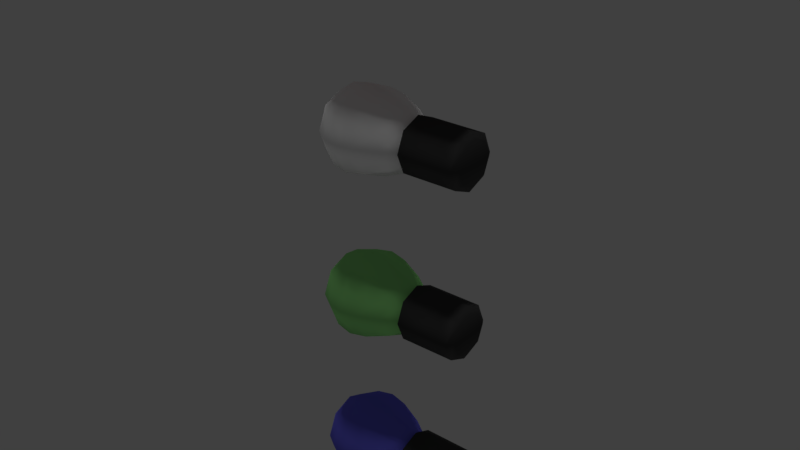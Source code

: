 # Source: lightchain_01_mockup.blend  (saved by Blender 2.78.0; exported with 4.5.12 LTS)
import bpy
from mathutils import Matrix  # noqa: F401  (used for matrix-valued properties, if any)

bpy.ops.wm.read_factory_settings(use_empty=True)
scene = bpy.context.scene
scene.name = 'Scene'

# ---- collections
col_collection_1 = bpy.data.collections.new('Collection 1'); scene.collection.children.link(col_collection_1)

# ---- materials (node trees are filled in below, after node groups)
mat_lightchain_01_material = bpy.data.materials.new('lightchain_01_material')
mat_lightchain_01_material.alpha_threshold = 0.0
mat_lightchain_01_material.use_transparent_shadow = False
mat_lightchain_01_material.diffuse_color = (0.05222, 0.05222, 0.05222, 1.0)
mat_lightchain_01_material.roughness = 0.5
mat_lightchain_01_material.specular_intensity = 0.0
mat_bulb_02_material = bpy.data.materials.new('bulb_02_material')
mat_bulb_02_material.alpha_threshold = 0.0
mat_bulb_02_material.use_transparent_shadow = False
mat_bulb_02_material.diffuse_color = (0.8, 0.05167, 0.07234, 1.0)
mat_bulb_02_material.roughness = 0.5
mat_bulb_02_material.specular_intensity = 0.0
mat_bulb_04_material = bpy.data.materials.new('bulb_04_material')
mat_bulb_04_material.alpha_threshold = 0.0
mat_bulb_04_material.use_transparent_shadow = False
mat_bulb_04_material.diffuse_color = (1.0, 1.0, 1.0, 1.0)
mat_bulb_04_material.roughness = 0.5
mat_bulb_04_material.specular_intensity = 0.0
mat_bulb_03_material = bpy.data.materials.new('bulb_03_material')
mat_bulb_03_material.alpha_threshold = 0.0
mat_bulb_03_material.use_transparent_shadow = False
mat_bulb_03_material.diffuse_color = (0.306, 0.8, 0.2444, 1.0)
mat_bulb_03_material.roughness = 0.5
mat_bulb_03_material.specular_intensity = 0.0
mat_bulb_01_material = bpy.data.materials.new('bulb_01_material')
mat_bulb_01_material.alpha_threshold = 0.0
mat_bulb_01_material.use_transparent_shadow = False
mat_bulb_01_material.diffuse_color = (0.1447, 0.139, 0.8, 1.0)
mat_bulb_01_material.roughness = 0.5
mat_bulb_01_material.specular_intensity = 0.0

# ---- material node trees

# ---- world
world_world = bpy.data.worlds.new('World'); scene.world = world_world
world_world.color = (0.05088, 0.05088, 0.05088)
world_world.use_sun_shadow = False
world_world.sun_shadow_jitter_overblur = 0.0
world_world.cycles.sampling_method = 'MANUAL'

# ---- lights
light_hemi_001 = bpy.data.lights.new('Hemi.001', 'SUN')
light_hemi_001.transmission_factor = 0.0
light_hemi_001.angle = 0.1993
light_hemi_001.energy = 0.5
light_hemi_001.shadow_buffer_clip_start = 0.5
light_hemi_001.shadow_soft_size = 0.1
light_hemi_001.shadow_cascade_max_distance = 1000.0
light_hemi = bpy.data.lights.new('Hemi', 'SUN')
light_hemi.transmission_factor = 0.0
light_hemi.angle = 0.1993
light_hemi.energy = 1.0
light_hemi.shadow_buffer_clip_start = 0.5
light_hemi.shadow_soft_size = 0.1
light_hemi.shadow_cascade_max_distance = 1000.0

# ---- meshes
me_circle_003 = bpy.data.meshes.new('Circle.003')
me_circle_003.from_pydata([(5.519e-10, 0.025, 0.45), (1.876e-09, 0.01768, 0.4677), (3.863e-10, -1.093e-09, 0.475), (1.876e-09, -0.01768, 0.4677), (5.519e-10, -0.025, 0.45), (3.863e-10, -0.01768, 0.4323), (3.863e-10, 2.981e-10, 0.425), (3.863e-10, 0.01768, 0.4323), (-0.05, 2.981e-10, 0.425), (-0.05, -0.01768, 0.4323), (-0.05, -0.025, 0.45), (-0.05, -0.01768, 0.4677), (-0.05, -1.093e-09, 0.475), (-0.05, 0.025, 0.45), (-0.05, 0.01768, 0.4677), (-0.05, 0.01768, 0.4323), (-0.05, 0.01414, 0.4641), (-0.05, -0.02, 0.45), (-0.05, -0.01414, 0.4641), (-0.05, 2.142e-10, 0.43), (-0.05, -0.01414, 0.4359), (-0.05, 0.02, 0.45), (-0.05, 0.01414, 0.4359), (-0.05, -8.985e-10, 0.47), (-0.008635, 6.663e-12, 0.45), (-0.008635, 0.01171, 0.4617), (-0.008635, -0.01656, 0.45), (-0.008635, -0.01171, 0.4617), (-0.008635, 2.041e-10, 0.4334), (-0.008635, -0.01171, 0.4383), (-0.008635, 0.01656, 0.45), (-0.008635, 0.01171, 0.4383), (-0.008635, -7.172e-10, 0.4666), (0.00363, 0.01356, 0.4636), (0.00363, 0.01918, 0.45), (0.00363, -8.382e-10, 0.4692), (0.00363, -0.01356, 0.4636), (0.00363, -0.01918, 0.45), (0.00363, -0.01356, 0.4364), (0.00363, 2.287e-10, 0.4308), (0.00363, 0.01356, 0.4364), (0.00363, 1.815e-17, 0.45), (5.519e-10, 0.025, 0.3), (1.876e-09, 0.01768, 0.3177), (3.863e-10, -1.093e-09, 0.325), (1.876e-09, -0.01768, 0.3177), (5.519e-10, -0.025, 0.3), (3.863e-10, -0.01768, 0.2823), (3.863e-10, 2.981e-10, 0.275), (3.863e-10, 0.01768, 0.2823), (-0.05, 2.981e-10, 0.275), (-0.05, -0.01768, 0.2823), (-0.05, -0.025, 0.3), (-0.05, -0.01768, 0.3177), (-0.05, -1.093e-09, 0.325), (-0.05, 0.025, 0.3), (-0.05, 0.01768, 0.3177), (-0.05, 0.01768, 0.2823), (-0.05, 0.01414, 0.3141), (-0.05, -0.02, 0.3), (-0.05, -0.01414, 0.3141), (-0.05, 2.142e-10, 0.28), (-0.05, -0.01414, 0.2859), (-0.05, 0.02, 0.3), (-0.05, 0.01414, 0.2859), (-0.05, -8.985e-10, 0.32), (-0.008635, 6.663e-12, 0.3), (-0.008635, 0.01171, 0.3117), (-0.008635, -0.01656, 0.3), (-0.008635, -0.01171, 0.3117), (-0.008635, 2.041e-10, 0.2834), (-0.008635, -0.01171, 0.2883), (-0.008635, 0.01656, 0.3), (-0.008635, 0.01171, 0.2883), (-0.008635, -7.172e-10, 0.3166), (0.00363, 0.01356, 0.3136), (0.00363, 0.01918, 0.3), (0.00363, -8.382e-10, 0.3192), (0.00363, -0.01356, 0.3136), (0.00363, -0.01918, 0.3), (0.00363, -0.01356, 0.2864), (0.00363, 2.287e-10, 0.2808), (0.00363, 0.01356, 0.2864), (0.00363, 1.815e-17, 0.3), (5.519e-10, 0.025, 0.15), (1.876e-09, 0.01768, 0.1677), (3.863e-10, -1.093e-09, 0.175), (1.876e-09, -0.01768, 0.1677), (5.519e-10, -0.025, 0.15), (3.863e-10, -0.01768, 0.1323), (3.863e-10, 2.981e-10, 0.125), (3.863e-10, 0.01768, 0.1323), (-0.05, 2.981e-10, 0.125), (-0.05, -0.01768, 0.1323), (-0.05, -0.025, 0.15), (-0.05, -0.01768, 0.1677), (-0.05, -1.093e-09, 0.175), (-0.05, 0.025, 0.15), (-0.05, 0.01768, 0.1677), (-0.05, 0.01768, 0.1323), (-0.05, 0.01414, 0.1641), (-0.05, -0.02, 0.15), (-0.05, -0.01414, 0.1641), (-0.05, 2.142e-10, 0.13), (-0.05, -0.01414, 0.1359), (-0.05, 0.02, 0.15), (-0.05, 0.01414, 0.1359), (-0.05, -8.985e-10, 0.17), (-0.008635, 6.663e-12, 0.15), (-0.008635, 0.01171, 0.1617), (-0.008635, -0.01656, 0.15), (-0.008635, -0.01171, 0.1617), (-0.008635, 2.041e-10, 0.1334), (-0.008635, -0.01171, 0.1383), (-0.008635, 0.01656, 0.15), (-0.008635, 0.01171, 0.1383), (-0.008635, -7.172e-10, 0.1666), (0.00363, 0.01356, 0.1636), (0.00363, 0.01918, 0.15), (0.00363, -8.382e-10, 0.1692), (0.00363, -0.01356, 0.1636), (0.00363, -0.01918, 0.15), (0.00363, -0.01356, 0.1364), (0.00363, 2.287e-10, 0.1308), (0.00363, 0.01356, 0.1364), (0.00363, 1.815e-17, 0.15), (5.519e-10, 0.025, 0.0), (1.876e-09, 0.01768, 0.01768), (3.863e-10, -1.093e-09, 0.025), (1.876e-09, -0.01768, 0.01768), (5.519e-10, -0.025, 0.0), (3.863e-10, -0.01768, -0.01768), (3.863e-10, 2.981e-10, -0.025), (3.863e-10, 0.01768, -0.01768), (-0.05, 2.981e-10, -0.025), (-0.05, -0.01768, -0.01768), (-0.05, -0.025, 0.0), (-0.05, -0.01768, 0.01768), (-0.05, -1.093e-09, 0.025), (-0.05, 0.025, 0.0), (-0.05, 0.01768, 0.01768), (-0.05, 0.01768, -0.01768), (-0.05, 0.01414, 0.01414), (-0.05, -0.02, 0.0), (-0.05, -0.01414, 0.01414), (-0.05, 2.142e-10, -0.02), (-0.05, -0.01414, -0.01414), (-0.05, 0.02, 0.0), (-0.05, 0.01414, -0.01414), (-0.05, -8.985e-10, 0.02), (-0.008635, 6.663e-12, 0.0), (-0.008635, 0.01171, 0.01171), (-0.008635, -0.01656, 0.0), (-0.008635, -0.01171, 0.01171), (-0.008635, 2.041e-10, -0.01656), (-0.008635, -0.01171, -0.01171), (-0.008635, 0.01656, 0.0), (-0.008635, 0.01171, -0.01171), (-0.008635, -7.172e-10, 0.01656), (0.00363, 0.01356, 0.01356), (0.00363, 0.01918, 0.0), (0.00363, -8.382e-10, 0.01918), (0.00363, -0.01356, 0.01356), (0.00363, -0.01918, 0.0), (0.00363, -0.01356, -0.01356), (0.00363, 2.287e-10, -0.01918), (0.00363, 0.01356, -0.01356), (0.00363, 1.815e-17, 0.0)], [], [(2, 35, 33, 1), (4, 37, 36, 3), (6, 39, 38, 5), (0, 34, 40, 7), (1, 33, 34, 0), (3, 36, 35, 2), (5, 38, 37, 4), (7, 40, 39, 6), (14, 16, 23, 12), (15, 22, 21, 13), (8, 19, 22, 15), (10, 17, 20, 9), (12, 23, 18, 11), (13, 21, 16, 14), (9, 20, 19, 8), (11, 18, 17, 10), (7, 15, 13, 0), (5, 9, 8, 6), (3, 11, 10, 4), (1, 14, 12, 2), (6, 8, 15, 7), (4, 10, 9, 5), (2, 12, 11, 3), (0, 13, 14, 1), (19, 28, 31, 22), (17, 26, 29, 20), (23, 32, 27, 18), (21, 30, 25, 16), (22, 31, 30, 21), (20, 29, 28, 19), (18, 27, 26, 17), (16, 25, 32, 23), (31, 24, 30), (29, 24, 28), (27, 24, 26), (25, 24, 32), (28, 24, 31), (26, 24, 29), (32, 24, 27), (30, 24, 25), (40, 34, 41), (38, 39, 41), (36, 37, 41), (33, 35, 41), (39, 40, 41), (37, 38, 41), (35, 36, 41), (34, 33, 41), (44, 77, 75, 43), (46, 79, 78, 45), (48, 81, 80, 47), (42, 76, 82, 49), (43, 75, 76, 42), (45, 78, 77, 44), (47, 80, 79, 46), (49, 82, 81, 48), (56, 58, 65, 54), (57, 64, 63, 55), (50, 61, 64, 57), (52, 59, 62, 51), (54, 65, 60, 53), (55, 63, 58, 56), (51, 62, 61, 50), (53, 60, 59, 52), (49, 57, 55, 42), (47, 51, 50, 48), (45, 53, 52, 46), (43, 56, 54, 44), (48, 50, 57, 49), (46, 52, 51, 47), (44, 54, 53, 45), (42, 55, 56, 43), (61, 70, 73, 64), (59, 68, 71, 62), (65, 74, 69, 60), (63, 72, 67, 58), (64, 73, 72, 63), (62, 71, 70, 61), (60, 69, 68, 59), (58, 67, 74, 65), (73, 66, 72), (71, 66, 70), (69, 66, 68), (67, 66, 74), (70, 66, 73), (68, 66, 71), (74, 66, 69), (72, 66, 67), (82, 76, 83), (80, 81, 83), (78, 79, 83), (75, 77, 83), (81, 82, 83), (79, 80, 83), (77, 78, 83), (76, 75, 83), (86, 119, 117, 85), (88, 121, 120, 87), (90, 123, 122, 89), (84, 118, 124, 91), (85, 117, 118, 84), (87, 120, 119, 86), (89, 122, 121, 88), (91, 124, 123, 90), (98, 100, 107, 96), (99, 106, 105, 97), (92, 103, 106, 99), (94, 101, 104, 93), (96, 107, 102, 95), (97, 105, 100, 98), (93, 104, 103, 92), (95, 102, 101, 94), (91, 99, 97, 84), (89, 93, 92, 90), (87, 95, 94, 88), (85, 98, 96, 86), (90, 92, 99, 91), (88, 94, 93, 89), (86, 96, 95, 87), (84, 97, 98, 85), (103, 112, 115, 106), (101, 110, 113, 104), (107, 116, 111, 102), (105, 114, 109, 100), (106, 115, 114, 105), (104, 113, 112, 103), (102, 111, 110, 101), (100, 109, 116, 107), (115, 108, 114), (113, 108, 112), (111, 108, 110), (109, 108, 116), (112, 108, 115), (110, 108, 113), (116, 108, 111), (114, 108, 109), (124, 118, 125), (122, 123, 125), (120, 121, 125), (117, 119, 125), (123, 124, 125), (121, 122, 125), (119, 120, 125), (118, 117, 125), (128, 161, 159, 127), (130, 163, 162, 129), (132, 165, 164, 131), (126, 160, 166, 133), (127, 159, 160, 126), (129, 162, 161, 128), (131, 164, 163, 130), (133, 166, 165, 132), (140, 142, 149, 138), (141, 148, 147, 139), (134, 145, 148, 141), (136, 143, 146, 135), (138, 149, 144, 137), (139, 147, 142, 140), (135, 146, 145, 134), (137, 144, 143, 136), (133, 141, 139, 126), (131, 135, 134, 132), (129, 137, 136, 130), (127, 140, 138, 128), (132, 134, 141, 133), (130, 136, 135, 131), (128, 138, 137, 129), (126, 139, 140, 127), (145, 154, 157, 148), (143, 152, 155, 146), (149, 158, 153, 144), (147, 156, 151, 142), (148, 157, 156, 147), (146, 155, 154, 145), (144, 153, 152, 143), (142, 151, 158, 149), (157, 150, 156), (155, 150, 154), (153, 150, 152), (151, 150, 158), (154, 150, 157), (152, 150, 155), (158, 150, 153), (156, 150, 151), (166, 160, 167), (164, 165, 167), (162, 163, 167), (159, 161, 167), (165, 166, 167), (163, 164, 167), (161, 162, 167), (160, 159, 167)])
me_circle_003.polygons.foreach_set('use_smooth', [True] * 192)
me_circle_003.materials.append(mat_lightchain_01_material)
me_circle_003.use_remesh_preserve_volume = False
me_circle_003.use_remesh_preserve_attributes = False
me_circle_003.use_mirror_vertex_groups = False
me_circle_003.update()
me_sphere_003 = bpy.data.meshes.new('Sphere.003')
me_sphere_003.from_pydata([(-0.05178, 0.01966, -2.193e-09), (-0.05178, 0.01391, -0.01391), (-0.06393, 0.01976, -0.01976), (-0.08416, 0.02582, -0.02582), (-0.1002, 0.02795, -0.02795), (-0.1153, 0.02582, -0.02582), (-0.1281, 0.01976, -0.01976), (-0.1367, 0.0107, -0.0107), (-0.05178, 7.174e-09, -0.01966), (-0.06393, 7.46e-09, -0.02795), (-0.08416, 7.46e-09, -0.03652), (-0.1002, 6.282e-09, -0.03953), (-0.1153, 7.46e-09, -0.03652), (-0.1281, 7.46e-09, -0.02795), (-0.1367, 6.871e-09, -0.01513), (-0.05178, -0.01391, -0.01391), (-0.06393, -0.01976, -0.01976), (-0.08416, -0.02582, -0.02582), (-0.1002, -0.02795, -0.02795), (-0.1153, -0.02582, -0.02582), (-0.1281, -0.01976, -0.01976), (-0.1367, -0.0107, -0.0107), (-0.05178, -0.01966, -2.193e-09), (-0.06393, -0.02795, -1.663e-09), (-0.08416, -0.03652, -1.663e-09), (-0.1002, -0.03953, -3.267e-10), (-0.1153, -0.03652, -4.851e-10), (-0.1281, -0.02795, 6.93e-10), (-0.1367, -0.01513, 6.93e-10), (-0.05178, -0.01391, 0.01391), (-0.06393, -0.01976, 0.01976), (-0.08416, -0.02582, 0.02582), (-0.1002, -0.02795, 0.02795), (-0.1153, -0.02582, 0.02582), (-0.1281, -0.01976, 0.01976), (-0.1367, -0.0107, 0.0107), (-0.1397, 6.968e-09, 6.93e-10), (-0.05178, 7.94e-09, 0.01966), (-0.06393, 7.46e-09, 0.02795), (-0.08416, 5.104e-09, 0.03652), (-0.1002, 7.46e-09, 0.03953), (-0.1153, 5.104e-09, 0.03652), (-0.1281, 7.46e-09, 0.02795), (-0.1367, 7.46e-09, 0.01513), (-0.05178, 0.01391, 0.01391), (-0.06393, 0.01976, 0.01976), (-0.08416, 0.02582, 0.02582), (-0.1002, 0.02795, 0.02795), (-0.1153, 0.02582, 0.02582), (-0.1281, 0.01976, 0.01976), (-0.1367, 0.0107, 0.0107), (-0.06393, 0.02795, 6.93e-10), (-0.08416, 0.03652, 1.871e-09), (-0.1002, 0.03953, -3.267e-10), (-0.1153, 0.03652, 3.049e-09), (-0.1281, 0.02795, 3.049e-09), (-0.1367, 0.01513, 6.93e-10), (-0.01135, 1.086e-09, 3.194e-09), (-0.01436, 0.01122, -0.01122), (-0.01436, 0.01587, -1.655e-09), (-0.01436, 4.978e-09, -0.01587), (-0.01436, -0.01122, -0.01122), (-0.01436, -0.01587, -1.655e-09), (-0.01436, -0.01122, 0.01122), (-0.01436, 5.596e-09, 0.01587), (-0.01436, 0.01122, 0.01122), (-0.01875, 6.094e-09, -0.01966), (-0.01875, -0.01966, -2.099e-09), (-0.01875, -0.01391, -0.01391), (-0.01875, 0.01391, -0.01391), (-0.01875, -0.01391, 0.01391), (-0.01875, 6.86e-09, 0.01966), (-0.01875, 0.01966, -2.099e-09), (-0.01875, 0.01391, 0.01391)], [], [(36, 56, 7), (55, 54, 5, 6), (53, 52, 3, 4), (51, 0, 1, 2), (56, 55, 6, 7), (54, 53, 4, 5), (52, 51, 2, 3), (68, 66, 60, 61), (2, 1, 8, 9), (7, 6, 13, 14), (5, 4, 11, 12), (3, 2, 9, 10), (66, 69, 58, 60), (36, 7, 14), (6, 5, 12, 13), (4, 3, 10, 11), (14, 13, 20, 21), (12, 11, 18, 19), (10, 9, 16, 17), (70, 67, 62, 63), (36, 14, 21), (13, 12, 19, 20), (11, 10, 17, 18), (9, 8, 15, 16), (67, 68, 61, 62), (36, 21, 28), (20, 19, 26, 27), (18, 17, 24, 25), (16, 15, 22, 23), (21, 20, 27, 28), (19, 18, 25, 26), (17, 16, 23, 24), (27, 26, 33, 34), (25, 24, 31, 32), (23, 22, 29, 30), (28, 27, 34, 35), (26, 25, 32, 33), (24, 23, 30, 31), (69, 72, 59, 58), (36, 28, 35), (35, 34, 42, 43), (33, 32, 40, 41), (31, 30, 38, 39), (71, 70, 63, 64), (36, 35, 43), (34, 33, 41, 42), (32, 31, 39, 40), (30, 29, 37, 38), (41, 40, 47, 48), (39, 38, 45, 46), (73, 71, 64, 65), (36, 43, 50), (42, 41, 48, 49), (40, 39, 46, 47), (38, 37, 44, 45), (43, 42, 49, 50), (36, 50, 56), (49, 48, 54, 55), (47, 46, 52, 53), (45, 44, 0, 51), (50, 49, 55, 56), (48, 47, 53, 54), (46, 45, 51, 52), (72, 73, 65, 59), (59, 57, 58), (58, 57, 60), (60, 57, 61), (61, 57, 62), (62, 57, 63), (63, 57, 64), (64, 57, 65), (65, 57, 59), (0, 44, 73, 72), (44, 37, 71, 73), (37, 29, 70, 71), (1, 0, 72, 69), (22, 15, 68, 67), (29, 22, 67, 70), (8, 1, 69, 66), (15, 8, 66, 68)])
me_sphere_003.polygons.foreach_set('use_smooth', [True] * 80)
me_sphere_003.materials.append(mat_bulb_02_material)
me_sphere_003.use_remesh_preserve_volume = False
me_sphere_003.use_remesh_preserve_attributes = False
me_sphere_003.use_mirror_vertex_groups = False
me_sphere_003.update()
me_sphere_002 = bpy.data.meshes.new('Sphere.002')
me_sphere_002.from_pydata([(-0.05178, 0.01966, -1.192e-08), (-0.05178, 0.01391, -0.01391), (-0.06393, 0.01976, -0.01976), (-0.08416, 0.02582, -0.02582), (-0.1002, 0.02795, -0.02795), (-0.1153, 0.02582, -0.02582), (-0.1281, 0.01976, -0.01976), (-0.1367, 0.0107, -0.0107), (-0.05178, 5.96e-09, -0.01966), (-0.06393, 8.941e-09, -0.02795), (-0.08416, 8.941e-09, -0.03652), (-0.1002, 5.96e-09, -0.03953), (-0.1153, 8.941e-09, -0.03652), (-0.1281, 8.941e-09, -0.02795), (-0.1367, 5.96e-09, -0.01513), (-0.05178, -0.01391, -0.01391), (-0.06393, -0.01976, -0.01976), (-0.08416, -0.02582, -0.02582), (-0.1002, -0.02795, -0.02795), (-0.1153, -0.02582, -0.02582), (-0.1281, -0.01976, -0.01976), (-0.1367, -0.0107, -0.0107), (-0.05178, -0.01966, -1.192e-08), (-0.06393, -0.02795, -1.192e-08), (-0.08416, -0.03652, -1.192e-08), (-0.1002, -0.03953, -1.192e-08), (-0.1153, -0.03652, -1.192e-08), (-0.1281, -0.02795, -1.192e-08), (-0.1367, -0.01513, -1.192e-08), (-0.05178, -0.01391, 0.01391), (-0.06393, -0.01976, 0.01976), (-0.08416, -0.02582, 0.02582), (-0.1002, -0.02795, 0.02795), (-0.1153, -0.02582, 0.02582), (-0.1281, -0.01976, 0.01976), (-0.1367, -0.0107, 0.0107), (-0.1397, 5.96e-09, -1.192e-08), (-0.05178, 8.941e-09, 0.01966), (-0.06393, 8.941e-09, 0.02795), (-0.08416, 5.96e-09, 0.03652), (-0.1002, 8.941e-09, 0.03953), (-0.1153, 5.96e-09, 0.03652), (-0.1281, 8.941e-09, 0.02795), (-0.1367, 8.941e-09, 0.01513), (-0.05178, 0.01391, 0.01391), (-0.06393, 0.01976, 0.01976), (-0.08416, 0.02582, 0.02582), (-0.1002, 0.02795, 0.02795), (-0.1153, 0.02582, 0.02582), (-0.1281, 0.01976, 0.01976), (-0.1367, 0.0107, 0.0107), (-0.06393, 0.02795, -1.192e-08), (-0.08416, 0.03652, -1.192e-08), (-0.1002, 0.03953, -1.192e-08), (-0.1153, 0.03652, -1.192e-08), (-0.1281, 0.02795, -1.192e-08), (-0.1367, 0.01513, -1.192e-08), (-0.01135, 0.0, -1.192e-08), (-0.01436, 0.01122, -0.01122), (-0.01436, 0.01587, -1.192e-08), (-0.01436, 5.96e-09, -0.01587), (-0.01436, -0.01122, -0.01122), (-0.01436, -0.01587, -1.192e-08), (-0.01436, -0.01122, 0.01122), (-0.01436, 5.96e-09, 0.01587), (-0.01436, 0.01122, 0.01122), (-0.01875, 5.96e-09, -0.01966), (-0.01875, -0.01966, -1.192e-08), (-0.01875, -0.01391, -0.01391), (-0.01875, 0.01391, -0.01391), (-0.01875, -0.01391, 0.01391), (-0.01875, 5.96e-09, 0.01966), (-0.01875, 0.01966, -1.192e-08), (-0.01875, 0.01391, 0.01391)], [], [(36, 56, 7), (55, 54, 5, 6), (53, 52, 3, 4), (51, 0, 1, 2), (56, 55, 6, 7), (54, 53, 4, 5), (52, 51, 2, 3), (68, 66, 60, 61), (2, 1, 8, 9), (7, 6, 13, 14), (5, 4, 11, 12), (3, 2, 9, 10), (66, 69, 58, 60), (36, 7, 14), (6, 5, 12, 13), (4, 3, 10, 11), (14, 13, 20, 21), (12, 11, 18, 19), (10, 9, 16, 17), (70, 67, 62, 63), (36, 14, 21), (13, 12, 19, 20), (11, 10, 17, 18), (9, 8, 15, 16), (67, 68, 61, 62), (36, 21, 28), (20, 19, 26, 27), (18, 17, 24, 25), (16, 15, 22, 23), (21, 20, 27, 28), (19, 18, 25, 26), (17, 16, 23, 24), (27, 26, 33, 34), (25, 24, 31, 32), (23, 22, 29, 30), (28, 27, 34, 35), (26, 25, 32, 33), (24, 23, 30, 31), (69, 72, 59, 58), (36, 28, 35), (35, 34, 42, 43), (33, 32, 40, 41), (31, 30, 38, 39), (71, 70, 63, 64), (36, 35, 43), (34, 33, 41, 42), (32, 31, 39, 40), (30, 29, 37, 38), (41, 40, 47, 48), (39, 38, 45, 46), (73, 71, 64, 65), (36, 43, 50), (42, 41, 48, 49), (40, 39, 46, 47), (38, 37, 44, 45), (43, 42, 49, 50), (36, 50, 56), (49, 48, 54, 55), (47, 46, 52, 53), (45, 44, 0, 51), (50, 49, 55, 56), (48, 47, 53, 54), (46, 45, 51, 52), (72, 73, 65, 59), (59, 57, 58), (58, 57, 60), (60, 57, 61), (61, 57, 62), (62, 57, 63), (63, 57, 64), (64, 57, 65), (65, 57, 59), (0, 44, 73, 72), (44, 37, 71, 73), (37, 29, 70, 71), (1, 0, 72, 69), (22, 15, 68, 67), (29, 22, 67, 70), (8, 1, 69, 66), (15, 8, 66, 68)])
me_sphere_002.polygons.foreach_set('use_smooth', [True] * 80)
me_sphere_002.materials.append(mat_bulb_04_material)
me_sphere_002.use_remesh_preserve_volume = False
me_sphere_002.use_remesh_preserve_attributes = False
me_sphere_002.use_mirror_vertex_groups = False
me_sphere_002.update()
me_sphere_001 = bpy.data.meshes.new('Sphere.001')
me_sphere_001.from_pydata([(-0.05178, 0.01966, -2.193e-09), (-0.05178, 0.01391, -0.01391), (-0.06393, 0.01976, -0.01976), (-0.08416, 0.02582, -0.02582), (-0.1002, 0.02795, -0.02795), (-0.1153, 0.02582, -0.02582), (-0.1281, 0.01976, -0.01976), (-0.1367, 0.0107, -0.0107), (-0.05178, 7.174e-09, -0.01966), (-0.06393, 7.46e-09, -0.02795), (-0.08416, 7.46e-09, -0.03652), (-0.1002, 6.282e-09, -0.03953), (-0.1153, 7.46e-09, -0.03652), (-0.1281, 7.46e-09, -0.02795), (-0.1367, 6.871e-09, -0.01513), (-0.05178, -0.01391, -0.01391), (-0.06393, -0.01976, -0.01976), (-0.08416, -0.02582, -0.02582), (-0.1002, -0.02795, -0.02795), (-0.1153, -0.02582, -0.02582), (-0.1281, -0.01976, -0.01976), (-0.1367, -0.0107, -0.0107), (-0.05178, -0.01966, -2.193e-09), (-0.06393, -0.02795, -1.663e-09), (-0.08416, -0.03652, -1.663e-09), (-0.1002, -0.03953, -3.267e-10), (-0.1153, -0.03652, -4.851e-10), (-0.1281, -0.02795, 6.93e-10), (-0.1367, -0.01513, 6.93e-10), (-0.05178, -0.01391, 0.01391), (-0.06393, -0.01976, 0.01976), (-0.08416, -0.02582, 0.02582), (-0.1002, -0.02795, 0.02795), (-0.1153, -0.02582, 0.02582), (-0.1281, -0.01976, 0.01976), (-0.1367, -0.0107, 0.0107), (-0.1397, 6.968e-09, 6.93e-10), (-0.05178, 7.94e-09, 0.01966), (-0.06393, 7.46e-09, 0.02795), (-0.08416, 5.104e-09, 0.03652), (-0.1002, 7.46e-09, 0.03953), (-0.1153, 5.104e-09, 0.03652), (-0.1281, 7.46e-09, 0.02795), (-0.1367, 7.46e-09, 0.01513), (-0.05178, 0.01391, 0.01391), (-0.06393, 0.01976, 0.01976), (-0.08416, 0.02582, 0.02582), (-0.1002, 0.02795, 0.02795), (-0.1153, 0.02582, 0.02582), (-0.1281, 0.01976, 0.01976), (-0.1367, 0.0107, 0.0107), (-0.06393, 0.02795, 6.93e-10), (-0.08416, 0.03652, 1.871e-09), (-0.1002, 0.03953, -3.267e-10), (-0.1153, 0.03652, 3.049e-09), (-0.1281, 0.02795, 3.049e-09), (-0.1367, 0.01513, 6.93e-10), (-0.01135, 1.086e-09, 3.194e-09), (-0.01436, 0.01122, -0.01122), (-0.01436, 0.01587, -1.655e-09), (-0.01436, 4.978e-09, -0.01587), (-0.01436, -0.01122, -0.01122), (-0.01436, -0.01587, -1.655e-09), (-0.01436, -0.01122, 0.01122), (-0.01436, 5.596e-09, 0.01587), (-0.01436, 0.01122, 0.01122), (-0.01875, 6.094e-09, -0.01966), (-0.01875, -0.01966, -2.099e-09), (-0.01875, -0.01391, -0.01391), (-0.01875, 0.01391, -0.01391), (-0.01875, -0.01391, 0.01391), (-0.01875, 6.86e-09, 0.01966), (-0.01875, 0.01966, -2.099e-09), (-0.01875, 0.01391, 0.01391)], [], [(36, 56, 7), (55, 54, 5, 6), (53, 52, 3, 4), (51, 0, 1, 2), (56, 55, 6, 7), (54, 53, 4, 5), (52, 51, 2, 3), (68, 66, 60, 61), (2, 1, 8, 9), (7, 6, 13, 14), (5, 4, 11, 12), (3, 2, 9, 10), (66, 69, 58, 60), (36, 7, 14), (6, 5, 12, 13), (4, 3, 10, 11), (14, 13, 20, 21), (12, 11, 18, 19), (10, 9, 16, 17), (70, 67, 62, 63), (36, 14, 21), (13, 12, 19, 20), (11, 10, 17, 18), (9, 8, 15, 16), (67, 68, 61, 62), (36, 21, 28), (20, 19, 26, 27), (18, 17, 24, 25), (16, 15, 22, 23), (21, 20, 27, 28), (19, 18, 25, 26), (17, 16, 23, 24), (27, 26, 33, 34), (25, 24, 31, 32), (23, 22, 29, 30), (28, 27, 34, 35), (26, 25, 32, 33), (24, 23, 30, 31), (69, 72, 59, 58), (36, 28, 35), (35, 34, 42, 43), (33, 32, 40, 41), (31, 30, 38, 39), (71, 70, 63, 64), (36, 35, 43), (34, 33, 41, 42), (32, 31, 39, 40), (30, 29, 37, 38), (41, 40, 47, 48), (39, 38, 45, 46), (73, 71, 64, 65), (36, 43, 50), (42, 41, 48, 49), (40, 39, 46, 47), (38, 37, 44, 45), (43, 42, 49, 50), (36, 50, 56), (49, 48, 54, 55), (47, 46, 52, 53), (45, 44, 0, 51), (50, 49, 55, 56), (48, 47, 53, 54), (46, 45, 51, 52), (72, 73, 65, 59), (59, 57, 58), (58, 57, 60), (60, 57, 61), (61, 57, 62), (62, 57, 63), (63, 57, 64), (64, 57, 65), (65, 57, 59), (0, 44, 73, 72), (44, 37, 71, 73), (37, 29, 70, 71), (1, 0, 72, 69), (22, 15, 68, 67), (29, 22, 67, 70), (8, 1, 69, 66), (15, 8, 66, 68)])
me_sphere_001.polygons.foreach_set('use_smooth', [True] * 80)
me_sphere_001.materials.append(mat_bulb_03_material)
me_sphere_001.use_remesh_preserve_volume = False
me_sphere_001.use_remesh_preserve_attributes = False
me_sphere_001.use_mirror_vertex_groups = False
me_sphere_001.update()
me_sphere = bpy.data.meshes.new('Sphere')
me_sphere.from_pydata([(-0.05178, 0.01966, -2.912e-09), (-0.05178, 0.01391, -0.01391), (-0.06393, 0.01976, -0.01976), (-0.08416, 0.02582, -0.02582), (-0.1002, 0.02795, -0.02795), (-0.1153, 0.02582, -0.02582), (-0.1281, 0.01976, -0.01976), (-0.1367, 0.0107, -0.0107), (-0.05178, 7.174e-09, -0.01966), (-0.06393, 7.46e-09, -0.02795), (-0.08416, 7.46e-09, -0.03652), (-0.1002, 6.282e-09, -0.03953), (-0.1153, 7.46e-09, -0.03652), (-0.1281, 7.46e-09, -0.02795), (-0.1367, 6.871e-09, -0.01513), (-0.05178, -0.01391, -0.01391), (-0.06393, -0.01976, -0.01976), (-0.08416, -0.02582, -0.02582), (-0.1002, -0.02795, -0.02795), (-0.1153, -0.02582, -0.02582), (-0.1281, -0.01976, -0.01976), (-0.1367, -0.0107, -0.0107), (-0.05178, -0.01966, -2.912e-09), (-0.06393, -0.02795, -2.382e-09), (-0.08416, -0.03652, -2.382e-09), (-0.1002, -0.03953, -1.045e-09), (-0.1153, -0.03652, -1.204e-09), (-0.1281, -0.02795, -2.57e-11), (-0.1367, -0.01513, -2.57e-11), (-0.05178, -0.01391, 0.01391), (-0.06393, -0.01976, 0.01976), (-0.08416, -0.02582, 0.02582), (-0.1002, -0.02795, 0.02795), (-0.1153, -0.02582, 0.02582), (-0.1281, -0.01976, 0.01976), (-0.1367, -0.0107, 0.0107), (-0.1397, 6.968e-09, -2.57e-11), (-0.05178, 7.94e-09, 0.01966), (-0.06393, 7.46e-09, 0.02795), (-0.08416, 5.104e-09, 0.03652), (-0.1002, 7.46e-09, 0.03953), (-0.1153, 5.104e-09, 0.03652), (-0.1281, 7.46e-09, 0.02795), (-0.1367, 7.46e-09, 0.01513), (-0.05178, 0.01391, 0.01391), (-0.06393, 0.01976, 0.01976), (-0.08416, 0.02582, 0.02582), (-0.1002, 0.02795, 0.02795), (-0.1153, 0.02582, 0.02582), (-0.1281, 0.01976, 0.01976), (-0.1367, 0.0107, 0.0107), (-0.06393, 0.02795, -2.57e-11), (-0.08416, 0.03652, 1.152e-09), (-0.1002, 0.03953, -1.045e-09), (-0.1153, 0.03652, 2.33e-09), (-0.1281, 0.02795, 2.33e-09), (-0.1367, 0.01513, -2.57e-11), (-0.01135, 1.086e-09, 2.475e-09), (-0.01436, 0.01122, -0.01122), (-0.01436, 0.01587, -2.374e-09), (-0.01436, 4.978e-09, -0.01587), (-0.01436, -0.01122, -0.01122), (-0.01436, -0.01587, -2.374e-09), (-0.01436, -0.01122, 0.01122), (-0.01436, 5.596e-09, 0.01587), (-0.01436, 0.01122, 0.01122), (-0.01875, 6.094e-09, -0.01966), (-0.01875, -0.01966, -2.818e-09), (-0.01875, -0.01391, -0.01391), (-0.01875, 0.01391, -0.01391), (-0.01875, -0.01391, 0.01391), (-0.01875, 6.86e-09, 0.01966), (-0.01875, 0.01966, -2.818e-09), (-0.01875, 0.01391, 0.01391)], [], [(36, 56, 7), (55, 54, 5, 6), (53, 52, 3, 4), (51, 0, 1, 2), (56, 55, 6, 7), (54, 53, 4, 5), (52, 51, 2, 3), (68, 66, 60, 61), (2, 1, 8, 9), (7, 6, 13, 14), (5, 4, 11, 12), (3, 2, 9, 10), (66, 69, 58, 60), (36, 7, 14), (6, 5, 12, 13), (4, 3, 10, 11), (14, 13, 20, 21), (12, 11, 18, 19), (10, 9, 16, 17), (70, 67, 62, 63), (36, 14, 21), (13, 12, 19, 20), (11, 10, 17, 18), (9, 8, 15, 16), (67, 68, 61, 62), (36, 21, 28), (20, 19, 26, 27), (18, 17, 24, 25), (16, 15, 22, 23), (21, 20, 27, 28), (19, 18, 25, 26), (17, 16, 23, 24), (27, 26, 33, 34), (25, 24, 31, 32), (23, 22, 29, 30), (28, 27, 34, 35), (26, 25, 32, 33), (24, 23, 30, 31), (69, 72, 59, 58), (36, 28, 35), (35, 34, 42, 43), (33, 32, 40, 41), (31, 30, 38, 39), (71, 70, 63, 64), (36, 35, 43), (34, 33, 41, 42), (32, 31, 39, 40), (30, 29, 37, 38), (41, 40, 47, 48), (39, 38, 45, 46), (73, 71, 64, 65), (36, 43, 50), (42, 41, 48, 49), (40, 39, 46, 47), (38, 37, 44, 45), (43, 42, 49, 50), (36, 50, 56), (49, 48, 54, 55), (47, 46, 52, 53), (45, 44, 0, 51), (50, 49, 55, 56), (48, 47, 53, 54), (46, 45, 51, 52), (72, 73, 65, 59), (59, 57, 58), (58, 57, 60), (60, 57, 61), (61, 57, 62), (62, 57, 63), (63, 57, 64), (64, 57, 65), (65, 57, 59), (0, 44, 73, 72), (44, 37, 71, 73), (37, 29, 70, 71), (1, 0, 72, 69), (22, 15, 68, 67), (29, 22, 67, 70), (8, 1, 69, 66), (15, 8, 66, 68)])
me_sphere.polygons.foreach_set('use_smooth', [True] * 80)
me_sphere.materials.append(mat_bulb_01_material)
me_sphere.use_remesh_preserve_volume = False
me_sphere.use_remesh_preserve_attributes = False
me_sphere.use_mirror_vertex_groups = False
me_sphere.update()

# ---- objects
ob_lightchain_01 = bpy.data.objects.new('lightchain_01', me_circle_003)
ob_bulb_04 = bpy.data.objects.new('bulb_04', me_sphere_003)
ob_bulb_03 = bpy.data.objects.new('bulb_03', me_sphere_002)
ob_bulb_02 = bpy.data.objects.new('bulb_02', me_sphere_001)
ob_buld_01 = bpy.data.objects.new('buld_01', me_sphere)
ob_bottom_light = bpy.data.objects.new('bottom_light', light_hemi_001)
ob_top_height = bpy.data.objects.new('top_height', light_hemi)

# ---- transforms, parenting, visibility, modifiers, constraints
ob_lightchain_01.location = (0.0, 0.0, 0.0)
ob_lightchain_01.lineart.crease_threshold = 0.0
ob_bulb_04.location = (0.0, 0.0, 0.45)
ob_bulb_04.lineart.crease_threshold = 0.0
ob_bulb_03.location = (0.0, 0.0, 0.3)
ob_bulb_03.lineart.crease_threshold = 0.0
ob_bulb_02.location = (0.0, 0.0, 0.15)
ob_bulb_02.lineart.crease_threshold = 0.0
ob_buld_01.location = (0.0, 0.0, 0.0)
ob_buld_01.lineart.crease_threshold = 0.0
ob_bottom_light.location = (0.0, 0.0, -100.0)
ob_bottom_light.rotation_euler = (0.0, 3.142, 0.0)
ob_bottom_light.hide_viewport = True
ob_bottom_light.hide_select = True
ob_bottom_light.lineart.crease_threshold = 0.0
ob_top_height.location = (0.0, 0.0, 100.0)
ob_top_height.hide_viewport = True
ob_top_height.hide_select = True
ob_top_height.lineart.crease_threshold = 0.0

# ---- collection membership
col_collection_1.objects.link(ob_lightchain_01)
col_collection_1.objects.link(ob_bulb_04)
col_collection_1.objects.link(ob_bulb_03)
col_collection_1.objects.link(ob_bulb_02)
col_collection_1.objects.link(ob_buld_01)
col_collection_1.objects.link(ob_bottom_light)
col_collection_1.objects.link(ob_top_height)

# ---- scene / render settings (as saved in the file)
scene.frame_start = 1; scene.frame_end = 250; scene.frame_set(1)
scene.render.engine = 'BLENDER_EEVEE_NEXT'
scene.render.resolution_percentage = 50
scene.render.dither_intensity = 0.0
scene.cycles.use_denoising = False
scene.cycles.samples = 128
scene.cycles.sampling_pattern = 'TABULATED_SOBOL'
scene.cycles.light_sampling_threshold = 0.0
scene.cycles.use_adaptive_sampling = False
scene.cycles.use_light_tree = False
scene.cycles.blur_glossy = 0.0
scene.cycles.sample_clamp_indirect = 0.0
scene.view_settings.view_transform = 'Standard'
bpy.context.view_layer.update()

# ---- added for rendering (the .blend has no active camera): camera
cam_auto = bpy.data.cameras.new('AutoCamera')
cam_auto.lens = 50.0
cam_auto.sensor_width = 36.0
cam_auto.clip_end = 1000.0
ob_auto_camera = bpy.data.objects.new('AutoCamera', cam_auto)
scene.collection.objects.link(ob_auto_camera)
ob_auto_camera.location = (0.444358, -0.614863, 0.634908)
ob_auto_camera.rotation_euler = (1.09748, -7.21219e-08, 0.694738)
scene.camera = ob_auto_camera
bpy.context.view_layer.update()

